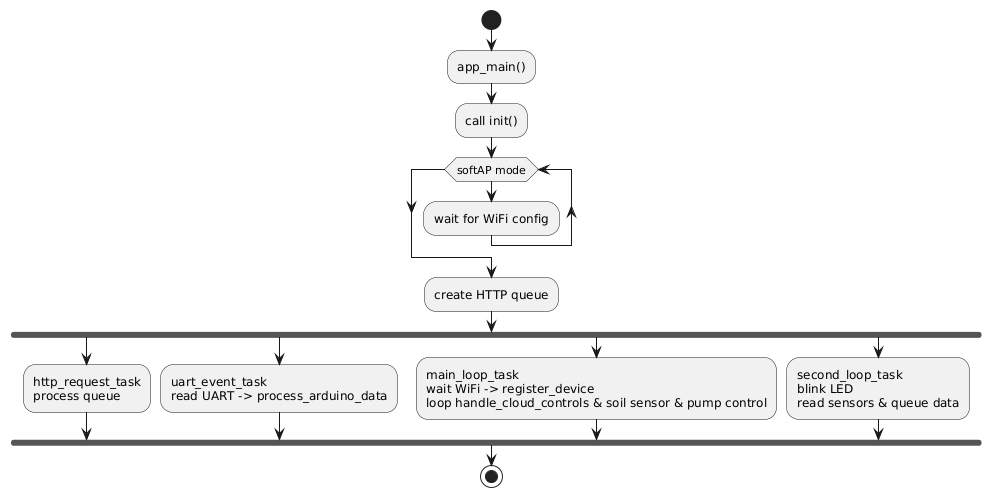

The diagram above was rendered by PlantUML. Its source (embedded in the PNG):
@startuml
start
:app_main();
:call init();
while (softAP mode)
  :wait for WiFi config;
endwhile
:create HTTP queue;
fork
  :http_request_task\nprocess queue;
fork again
  :uart_event_task\nread UART -> process_arduino_data;
fork again
  :main_loop_task\nwait WiFi -> register_device\nloop handle_cloud_controls & soil sensor & pump control;
fork again
  :second_loop_task\nblink LED\nread sensors & queue data;
end fork
stop
@enduml